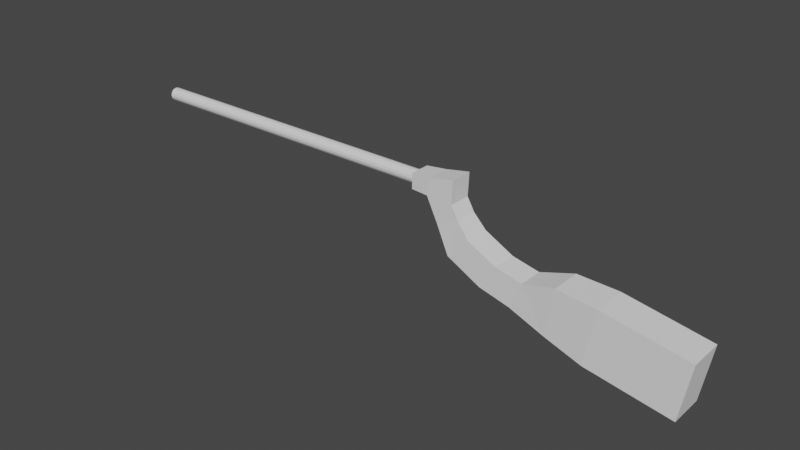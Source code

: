 # Source: Rifle_1.blend  (saved by Blender 2.81.16; exported with 4.5.12 LTS)
import bpy
from mathutils import Matrix  # noqa: F401  (used for matrix-valued properties, if any)

bpy.ops.wm.read_factory_settings(use_empty=True)
scene = bpy.context.scene
scene.name = 'Scene'

# ---- collections
col_collection = bpy.data.collections.new('Collection'); scene.collection.children.link(col_collection)

# ---- world
world_world = bpy.data.worlds.new('World'); scene.world = world_world
world_world.use_nodes = True; world_world.node_tree.nodes.clear()
_N = world_world.node_tree.nodes; _L = world_world.node_tree.links
n0 = _N.new('ShaderNodeOutputWorld'); n0.name = 'World Output'; n0.location = (300, 300)
n1 = _N.new('ShaderNodeBackground'); n1.name = 'Background'; n1.location = (10, 300)
n1.inputs[0].default_value = (0.05088, 0.05088, 0.05088, 1.0)
_L.new(n1.outputs[0], n0.inputs[0])
n0.is_active_output = True
world_world.color = (0.05088, 0.05088, 0.05088)
world_world.use_sun_shadow = False
world_world.sun_shadow_jitter_overblur = 0.0

# ---- meshes
me_cylinder_001 = bpy.data.meshes.new('Cylinder.001')
me_cylinder_001.from_pydata([(-0.1079, 0.0, -0.1079), (0.1079, 0.0, -0.1079), (-0.1079, -0.04127, -0.09964), (0.1079, -0.04127, -0.09964), (-0.1079, -0.07626, -0.07626), (0.1079, -0.07626, -0.07626), (-0.1079, -0.09964, -0.04127), (0.1079, -0.09964, -0.04127), (-0.1079, -0.1079, -1.49e-08), (0.1079, -0.1079, -2.98e-08), (-0.1079, -0.09964, 0.04127), (0.1079, -0.09964, 0.04127), (-0.1079, -0.07626, 0.07626), (0.1079, -0.07626, 0.07626), (-0.1079, -0.04127, 0.09964), (0.1079, -0.04127, 0.09964), (-0.1079, 0.0, 0.1079), (0.1079, 0.0, 0.1079), (5.556, 0.0, -0.1079), (5.556, -0.04127, -0.09964), (5.556, -0.07626, -0.07626), (5.556, -0.09964, -0.04127), (5.556, -0.1079, -1.886e-07), (5.556, -0.09964, 0.04127), (5.556, -0.07626, 0.07626), (5.556, -0.04127, 0.09964), (5.556, 0.0, 0.1079)], [], [(0, 1, 3, 2), (2, 3, 5, 4), (4, 5, 7, 6), (6, 7, 9, 8), (8, 9, 11, 10), (10, 11, 13, 12), (12, 13, 15, 14), (14, 15, 17, 16), (17, 15, 25, 26), (16, 0, 2, 4, 6, 8, 10, 12, 14), (18, 26, 25, 24, 23, 22, 21, 20, 19), (3, 1, 18, 19), (13, 11, 23, 24), (9, 7, 21, 22), (5, 3, 19, 20), (15, 13, 24, 25), (11, 9, 22, 23), (7, 5, 20, 21)])
_uv = me_cylinder_001.uv_layers.new(name='UVMap')
_uv.uv.foreach_set('vector', [0.75, 0.5, 0.75, 1.0, 0.6875, 1.0, 0.6875, 0.5, 0.6875, 0.5, 0.6875, 1.0, 0.625, 1.0, 0.625, 0.5, 0.625, 0.5, 0.625, 1.0, 0.5625, 1.0, 0.5625, 0.5, 0.5625, 0.5, 0.5625, 1.0, 0.5, 1.0, 0.5, 0.5, 0.5, 0.5, 0.5, 1.0, 0.4375, 1.0, 0.4375, 0.5, 0.4375, 0.5, 0.4375, 1.0, 0.375, 1.0, 0.375, 0.5, 0.375, 0.5, 0.375, 1.0, 0.3125, 1.0, 0.3125, 0.5, 0.3125, 0.5, 0.3125, 1.0, 0.25, 1.0, 0.25, 0.5, 0.25, 1.0, 0.3125, 1.0, 0.3125, 1.0, 0.25, 1.0, 0.51, 0.25, 0.99, 0.25, 0.9717, 0.1582, 0.9197, 0.08029, 0.8418, 0.02827, 0.75, 0.01, 0.6582, 0.02827, 0.5803, 0.08029, 0.5283, 0.1582, 0.49, 0.25, 0.01, 0.25, 0.02827, 0.1582, 0.08029, 0.08029, 0.1582, 0.02827, 0.25, 0.01, 0.3418, 0.02827, 0.4197, 0.08029, 0.4717, 0.1582, 0.6875, 1.0, 0.75, 1.0, 0.75, 1.0, 0.6875, 1.0, 0.375, 1.0, 0.4375, 1.0, 0.4375, 1.0, 0.375, 1.0, 0.5, 1.0, 0.5625, 1.0, 0.5625, 1.0, 0.5, 1.0, 0.625, 1.0, 0.6875, 1.0, 0.6875, 1.0, 0.625, 1.0, 0.3125, 1.0, 0.375, 1.0, 0.375, 1.0, 0.3125, 1.0, 0.4375, 1.0, 0.5, 1.0, 0.5, 1.0, 0.4375, 1.0, 0.5625, 1.0, 0.625, 1.0, 0.625, 1.0, 0.5625, 1.0])
me_cylinder_001.use_remesh_fix_poles = True
me_cylinder_001.use_remesh_preserve_attributes = False
me_cylinder_001.use_mirror_vertex_groups = False
me_cylinder_001.update()
me_cube_001 = bpy.data.meshes.new('Cube.001')
me_cube_001.from_pydata([(-0.05349, -0.1858, -0.5434), (-0.207, -0.1858, 0.1243), (0.3014, -0.1858, -0.3841), (0.2011, -0.1858, 0.2011), (-0.05349, 0.0, -0.5434), (-0.207, 0.0, 0.1243), (0.3014, 0.0, -0.3841), (0.2011, 0.0, 0.2011), (-0.2424, -0.1858, -0.1576), (0.1834, -0.1858, -0.1772), (0.1834, 0.0, -0.1772), (-0.2424, 0.0, -0.1576), (0.1562, -0.2092, -0.9656), (0.4974, -0.2092, -0.6148), (0.1562, 0.0, -0.9656), (0.4974, 0.0, -0.6148), (0.7133, -0.2071, -1.262), (0.967, -0.2071, -0.8577), (0.7133, 0.0, -1.262), (0.967, 0.0, -0.8577), (1.215, -0.2071, -1.391), (1.404, -0.2071, -0.9527), (1.215, 0.0, -1.391), (1.404, 0.0, -0.9527), (1.826, -0.2548, -1.589), (1.948, -0.2548, -0.801), (1.826, 0.0, -1.589), (1.948, 0.0, -0.801), (2.447, -0.2916, -1.77), (2.605, -0.2916, -0.8469), (2.447, 0.0, -1.77), (2.605, 0.0, -0.8469), (3.828, -0.2916, -2.006), (3.986, -0.2916, -1.083), (3.828, 0.0, -2.006), (3.986, 0.0, -1.083), (-0.5248, -0.1646, 0.09503), (-0.5269, 0.0, -0.1519), (-0.5269, -0.1646, -0.1519), (-0.5248, 0.0, 0.09503)], [], [(10, 7, 3, 9), (9, 3, 1, 8), (6, 2, 13, 15), (7, 5, 1, 3), (0, 8, 11, 4), (2, 9, 8, 0), (6, 10, 9, 2), (13, 12, 16, 17), (2, 0, 12, 13), (0, 4, 14, 12), (17, 16, 20, 21), (15, 13, 17, 19), (12, 14, 18, 16), (21, 20, 24, 25), (19, 17, 21, 23), (16, 18, 22, 20), (27, 25, 29, 31), (23, 21, 25, 27), (20, 22, 26, 24), (31, 29, 33, 35), (24, 26, 30, 28), (25, 24, 28, 29), (34, 35, 33, 32), (28, 30, 34, 32), (29, 28, 32, 33), (37, 38, 36, 39), (8, 1, 36, 38), (11, 8, 38, 37), (1, 5, 39, 36)])
_uv = me_cube_001.uv_layers.new(name='UVMap')
_uv.uv.foreach_set('vector', [0.4522, 0.625, 0.625, 0.625, 0.625, 0.75, 0.4522, 0.75, 0.4522, 0.75, 0.625, 0.75, 0.625, 1.0, 0.4522, 1.0, 0.375, 0.625, 0.375, 0.75, 0.375, 0.75, 0.375, 0.625, 0.625, 0.625, 0.875, 0.625, 0.875, 0.75, 0.625, 0.75, 0.375, 0.0, 0.4522, 0.0, 0.4522, 0.125, 0.375, 0.125, 0.375, 0.75, 0.4522, 0.75, 0.4522, 1.0, 0.375, 1.0, 0.375, 0.625, 0.4522, 0.625, 0.4522, 0.75, 0.375, 0.75, 0.375, 0.75, 0.375, 1.0, 0.375, 1.0, 0.375, 0.75, 0.375, 0.75, 0.375, 1.0, 0.375, 1.0, 0.375, 0.75, 0.375, 0.0, 0.375, 0.125, 0.375, 0.125, 0.375, 0.0, 0.375, 0.75, 0.375, 1.0, 0.375, 1.0, 0.375, 0.75, 0.375, 0.625, 0.375, 0.75, 0.375, 0.75, 0.375, 0.625, 0.375, 0.0, 0.375, 0.125, 0.375, 0.125, 0.375, 0.0, 0.375, 0.75, 0.375, 1.0, 0.375, 1.0, 0.375, 0.75, 0.375, 0.625, 0.375, 0.75, 0.375, 0.75, 0.375, 0.625, 0.375, 0.0, 0.375, 0.125, 0.375, 0.125, 0.375, 0.0, 0.375, 0.625, 0.375, 0.75, 0.375, 0.75, 0.375, 0.625, 0.375, 0.625, 0.375, 0.75, 0.375, 0.75, 0.375, 0.625, 0.375, 0.0, 0.375, 0.125, 0.375, 0.125, 0.375, 0.0, 0.375, 0.625, 0.375, 0.75, 0.375, 0.75, 0.375, 0.625, 0.375, 0.0, 0.375, 0.125, 0.375, 0.125, 0.375, 0.0, 0.375, 0.75, 0.375, 1.0, 0.375, 1.0, 0.375, 0.75, 0.125, 0.625, 0.375, 0.625, 0.375, 0.75, 0.125, 0.75, 0.375, 0.0, 0.375, 0.125, 0.375, 0.125, 0.375, 0.0, 0.375, 0.75, 0.375, 1.0, 0.375, 1.0, 0.375, 0.75, 0.4522, 0.125, 0.4522, 0.0, 0.625, 1.0, 0.875, 0.625, 0.4522, 1.0, 0.625, 1.0, 0.625, 1.0, 0.4522, 1.0, 0.4522, 0.125, 0.4522, 0.0, 0.4522, 0.0, 0.4522, 0.125, 0.875, 0.75, 0.875, 0.625, 0.875, 0.625, 0.875, 0.75])
me_cube_001.use_remesh_fix_poles = True
me_cube_001.use_remesh_preserve_attributes = False
me_cube_001.use_mirror_vertex_groups = False
me_cube_001.update()

# ---- objects
ob_body = bpy.data.objects.new('Body', me_cylinder_001)
ob_body2 = bpy.data.objects.new('Body2', me_cube_001)

# ---- transforms, parenting, visibility, modifiers, constraints
ob_body.location = (0.0, 0.0, 0.0)
ob_body.lineart.crease_threshold = 0.0
_m = ob_body.modifiers.new('Mirror', 'MIRROR')
_m.use_axis = (False, True, False)
_m.use_clip = True
ob_body2.location = (5.646, 0.0, 0.02833)
ob_body2.lineart.crease_threshold = 0.0
_m = ob_body2.modifiers.new('Mirror', 'MIRROR')
_m.use_axis = (False, True, False)
_m.use_clip = True

# ---- collection membership
col_collection.objects.link(ob_body)
col_collection.objects.link(ob_body2)

# ---- scene / render settings (as saved in the file)
scene.frame_start = 1; scene.frame_end = 250; scene.frame_set(1)
scene.render.engine = 'BLENDER_EEVEE_NEXT'
scene.cycles.use_denoising = False
scene.cycles.samples = 128
scene.cycles.sampling_pattern = 'TABULATED_SOBOL'
scene.cycles.use_adaptive_sampling = False
scene.cycles.use_light_tree = False
scene.view_settings.view_transform = 'Filmic'
bpy.context.view_layer.update()

# ---- added for rendering (the .blend has no active camera and no usable light): camera, sun
cam_auto = bpy.data.cameras.new('AutoCamera')
cam_auto.lens = 50.0
cam_auto.sensor_width = 36.0
cam_auto.clip_end = 1000.0
ob_auto_camera = bpy.data.objects.new('AutoCamera', cam_auto)
scene.collection.objects.link(ob_auto_camera)
ob_auto_camera.location = (14.017, -11.1062, 6.53005)
ob_auto_camera.rotation_euler = (1.09748, -7.21219e-08, 0.694738)
scene.camera = ob_auto_camera
light_auto_sun = bpy.data.lights.new('AutoSun', 'SUN')
light_auto_sun.energy = 3.0
light_auto_sun.angle = 0.0523599
ob_auto_sun = bpy.data.objects.new('AutoSun', light_auto_sun)
scene.collection.objects.link(ob_auto_sun)
ob_auto_sun.rotation_euler = (0.872665, 0.174533, 0.523599)
bpy.context.view_layer.update()
